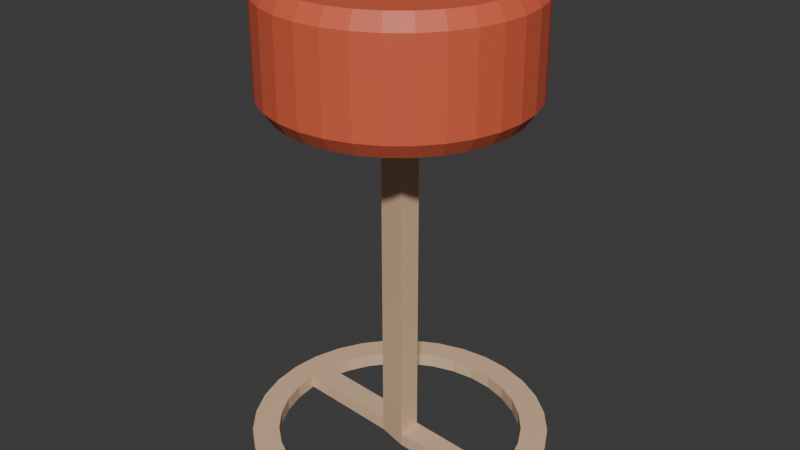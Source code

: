 # Source: 04.02_stolac_barski.blend  (saved by Blender 4.3.34; exported with 4.5.12 LTS)
import bpy
from mathutils import Matrix  # noqa: F401  (used for matrix-valued properties, if any)

bpy.ops.wm.read_factory_settings(use_empty=True)
scene = bpy.context.scene
scene.name = 'Scene'

# ---- collections
col_collection = bpy.data.collections.new('Collection'); scene.collection.children.link(col_collection)

# ---- materials (node trees are filled in below, after node groups)
mat_e3c09d = bpy.data.materials.new('#e3c09d')
mat_eee2e2 = bpy.data.materials.new('#eee2e2')
mat_dd6345 = bpy.data.materials.new('#dd6345')

# ---- material node trees
mat_e3c09d.use_nodes = True; mat_e3c09d.node_tree.nodes.clear()
_N = mat_e3c09d.node_tree.nodes; _L = mat_e3c09d.node_tree.links
n0 = _N.new('ShaderNodeBsdfPrincipled'); n0.name = 'Principled BSDF'; n0.location = (10, 300)
n0.inputs[0].default_value = (0.7681, 0.5271, 0.3372, 1.0)
n1 = _N.new('ShaderNodeOutputMaterial'); n1.name = 'Material Output'; n1.location = (300, 300)
_L.new(n0.outputs[0], n1.inputs[0])
n1.is_active_output = True
mat_eee2e2.use_nodes = True; mat_eee2e2.node_tree.nodes.clear()
_N = mat_eee2e2.node_tree.nodes; _L = mat_eee2e2.node_tree.links
n0 = _N.new('ShaderNodeBsdfPrincipled'); n0.name = 'Principled BSDF'; n0.location = (10, 300)
n0.inputs[0].default_value = (0.855, 0.7605, 0.7605, 1.0)
n1 = _N.new('ShaderNodeOutputMaterial'); n1.name = 'Material Output'; n1.location = (300, 300)
_L.new(n0.outputs[0], n1.inputs[0])
n1.is_active_output = True
mat_dd6345.use_nodes = True; mat_dd6345.node_tree.nodes.clear()
_N = mat_dd6345.node_tree.nodes; _L = mat_dd6345.node_tree.links
n0 = _N.new('ShaderNodeBsdfPrincipled'); n0.name = 'Principled BSDF'; n0.location = (10, 300)
n0.inputs[0].default_value = (0.7231, 0.1248, 0.05951, 1.0)
n1 = _N.new('ShaderNodeOutputMaterial'); n1.name = 'Material Output'; n1.location = (300, 300)
_L.new(n0.outputs[0], n1.inputs[0])
n1.is_active_output = True

# ---- world
world_world = bpy.data.worlds.new('World'); scene.world = world_world
world_world.use_nodes = True; world_world.node_tree.nodes.clear()
_N = world_world.node_tree.nodes; _L = world_world.node_tree.links
n0 = _N.new('ShaderNodeOutputWorld'); n0.name = 'World Output'; n0.location = (300, 300)
n1 = _N.new('ShaderNodeBackground'); n1.name = 'Background'; n1.location = (10, 300)
n1.inputs[0].default_value = (0.05088, 0.05088, 0.05088, 1.0)
_L.new(n1.outputs[0], n0.inputs[0])
n0.is_active_output = True
world_world.color = (0.05088, 0.05088, 0.05088)
world_world.sun_shadow_jitter_overblur = 0.0

# ---- meshes
me_circle = bpy.data.meshes.new('Circle')
me_circle.from_pydata([(0.0, 1.0, 0.0), (-0.1951, 0.9808, 0.0), (-0.3827, 0.9239, 0.0), (-0.5556, 0.8315, 0.0), (-0.7071, 0.7071, 0.0), (-0.8315, 0.5556, 0.0), (-0.9239, 0.3827, 0.0), (-0.9808, 0.1951, 0.0), (-1.0, 0.0, 0.0), (-0.9808, -0.1951, 0.0), (-0.9239, -0.3827, 0.0), (-0.8315, -0.5556, 0.0), (-0.7071, -0.7071, 0.0), (-0.5556, -0.8315, 0.0), (-0.3827, -0.9239, 0.0), (-0.1951, -0.9808, 0.0), (0.0, -1.0, 0.0), (0.1951, -0.9808, 0.0), (0.3827, -0.9239, 0.0), (0.5556, -0.8315, 0.0), (0.7071, -0.7071, 0.0), (0.8315, -0.5556, 0.0), (0.9239, -0.3827, 0.0), (0.9808, -0.1951, 0.0), (1.0, 0.0, 0.0), (0.9808, 0.1951, 0.0), (0.9239, 0.3827, 0.0), (0.8315, 0.5556, 0.0), (0.7071, 0.7071, 0.0), (0.5556, 0.8315, 0.0), (0.3827, 0.9239, 0.0), (0.1951, 0.9808, 0.0), (-0.1605, 0.8069, 0.0), (0.0, 0.8227, 0.0), (-0.3148, 0.76, 0.0), (-0.457, 0.684, 0.0), (-0.5817, 0.5817, 0.0), (-0.684, 0.457, 0.0), (-0.76, 0.3148, 0.0), (-0.8069, 0.1605, 0.0), (-0.8227, 0.0, 0.0), (-0.8069, -0.1605, 0.0), (-0.76, -0.3148, 0.0), (-0.684, -0.457, 0.0), (-0.5817, -0.5817, 0.0), (-0.457, -0.684, 0.0), (-0.3148, -0.76, 0.0), (-0.1605, -0.8069, 0.0), (0.0, -0.8227, 0.0), (0.1605, -0.8069, 0.0), (0.3148, -0.76, 0.0), (0.457, -0.684, 0.0), (0.5817, -0.5817, 0.0), (0.684, -0.457, 0.0), (0.76, -0.3148, 0.0), (0.8069, -0.1605, 0.0), (0.8227, 0.0, 0.0), (0.8069, 0.1605, 0.0), (0.76, 0.3148, 0.0), (0.684, 0.457, 0.0), (0.5817, 0.5817, 0.0), (0.457, 0.684, 0.0), (0.3148, 0.76, 0.0), (0.1605, 0.8069, 0.0), (-0.1049, -0.0535, 0.0), (0.09893, -0.107, 0.0), (-0.09893, 0.107, 0.0), (0.1049, 0.0535, 0.0), (-0.1049, -0.0535, 2.46), (0.09893, -0.107, 2.46), (-0.09893, 0.107, 2.46), (0.1049, 0.0535, 2.46), (-0.1605, 0.8069, 0.09247), (0.0, 0.8227, 0.09247), (-0.3148, 0.76, 0.09247), (-0.457, 0.684, 0.09247), (-0.5817, 0.5817, 0.09247), (-0.684, 0.457, 0.09247), (-0.76, 0.3148, 0.09247), (-0.8069, 0.1605, 0.09247), (-0.8227, 0.0, 0.09247), (-0.8069, -0.1605, 0.09247), (-0.76, -0.3148, 0.09247), (-0.684, -0.457, 0.09247), (-0.5817, -0.5817, 0.09247), (-0.457, -0.684, 0.09247), (-0.3148, -0.76, 0.09247), (-0.1605, -0.8069, 0.09247), (0.0, -0.8227, 0.09247), (0.1605, -0.8069, 0.09247), (0.3148, -0.76, 0.09247), (0.457, -0.684, 0.09247), (0.5817, -0.5817, 0.09247), (0.684, -0.457, 0.09247), (0.76, -0.3148, 0.09247), (0.8069, -0.1605, 0.09247), (0.8227, 0.0, 0.09247), (0.8069, 0.1605, 0.09247), (0.76, 0.3148, 0.09247), (0.684, 0.457, 0.09247), (0.5817, 0.5817, 0.09247), (0.457, 0.684, 0.09247), (0.3148, 0.76, 0.09247), (0.1605, 0.8069, 0.09247), (-0.1951, 0.9808, 0.09247), (0.0, 1.0, 0.09247), (-0.3827, 0.9239, 0.09247), (-0.5556, 0.8315, 0.09247), (-0.7071, 0.7071, 0.09247), (-0.8315, 0.5556, 0.09247), (-0.9239, 0.3827, 0.09247), (-0.9808, 0.1951, 0.09247), (-1.0, 0.0, 0.09247), (-0.9808, -0.1951, 0.09247), (-0.9239, -0.3827, 0.09247), (-0.8315, -0.5556, 0.09247), (-0.7071, -0.7071, 0.09247), (-0.5556, -0.8315, 0.09247), (-0.3827, -0.9239, 0.09247), (-0.1951, -0.9808, 0.09247), (0.0, -1.0, 0.09247), (0.1951, -0.9808, 0.09247), (0.3827, -0.9239, 0.09247), (0.5556, -0.8315, 0.09247), (0.7071, -0.7071, 0.09247), (0.8315, -0.5556, 0.09247), (0.9239, -0.3827, 0.09247), (0.9808, -0.1951, 0.09247), (1.0, 0.0, 0.09247), (0.9808, 0.1951, 0.09247), (0.9239, 0.3827, 0.09247), (0.8315, 0.5556, 0.09247), (0.7071, 0.7071, 0.09247), (0.5556, 0.8315, 0.09247), (0.3827, 0.9239, 0.09247), (0.1951, 0.9808, 0.09247), (0.09893, -0.107, 0.09247), (0.1049, 0.0535, 0.09247), (-0.1049, -0.0535, 0.09247), (-0.09893, 0.107, 0.09247)], [], [(14, 15, 119, 118), (40, 64, 138, 80), (52, 51, 91, 92), (13, 14, 118, 117), (56, 67, 137, 96), (51, 50, 90, 91), (12, 13, 117, 116), (65, 55, 95, 136), (50, 49, 89, 90), (11, 12, 116, 115), (49, 48, 88, 89), (10, 11, 115, 114), (48, 47, 87, 88), (9, 10, 114, 113), (47, 46, 86, 87), (8, 9, 113, 112), (46, 45, 85, 86), (7, 8, 112, 111), (45, 44, 84, 85), (6, 7, 111, 110), (44, 43, 83, 84), (5, 6, 110, 109), (31, 0, 105, 135), (43, 42, 82, 83), (4, 5, 109, 108), (30, 31, 135, 134), (42, 41, 81, 82), (3, 4, 108, 107), (29, 30, 134, 133), (41, 40, 80, 81), (2, 3, 107, 106), (28, 29, 133, 132), (1, 2, 106, 104), (27, 28, 132, 131), (66, 64, 68, 70), (68, 69, 71, 70), (65, 67, 71, 69), (67, 66, 70, 71), (64, 65, 69, 68), (136, 95, 96, 137), (72, 73, 105, 104), (74, 72, 104, 106), (75, 74, 106, 107), (76, 75, 107, 108), (77, 76, 108, 109), (78, 77, 109, 110), (79, 78, 110, 111), (80, 79, 111, 112), (81, 80, 112, 113), (82, 81, 113, 114), (83, 82, 114, 115), (84, 83, 115, 116), (85, 84, 116, 117), (86, 85, 117, 118), (87, 86, 118, 119), (88, 87, 119, 120), (89, 88, 120, 121), (90, 89, 121, 122), (91, 90, 122, 123), (92, 91, 123, 124), (93, 92, 124, 125), (94, 93, 125, 126), (95, 94, 126, 127), (96, 95, 127, 128), (97, 96, 128, 129), (98, 97, 129, 130), (99, 98, 130, 131), (100, 99, 131, 132), (101, 100, 132, 133), (102, 101, 133, 134), (103, 102, 134, 135), (73, 103, 135, 105), (80, 138, 139, 79), (53, 52, 92, 93), (15, 16, 120, 119), (54, 53, 93, 94), (66, 39, 79, 139), (16, 17, 121, 120), (55, 54, 94, 95), (17, 18, 122, 121), (64, 66, 139, 138), (18, 19, 123, 122), (57, 56, 96, 97), (67, 65, 136, 137), (19, 20, 124, 123), (58, 57, 97, 98), (20, 21, 125, 124), (59, 58, 98, 99), (32, 33, 73, 72), (21, 22, 126, 125), (60, 59, 99, 100), (34, 32, 72, 74), (22, 23, 127, 126), (61, 60, 100, 101), (35, 34, 74, 75), (23, 24, 128, 127), (62, 61, 101, 102), (36, 35, 75, 76), (24, 25, 129, 128), (63, 62, 102, 103), (37, 36, 76, 77), (25, 26, 130, 129), (33, 63, 103, 73), (38, 37, 77, 78), (26, 27, 131, 130), (0, 1, 104, 105), (39, 38, 78, 79), (54, 55, 23, 22), (53, 54, 22, 21), (52, 53, 21, 20), (51, 52, 20, 19), (50, 51, 19, 18), (49, 50, 18, 17), (48, 49, 17, 16), (47, 48, 16, 15), (46, 47, 15, 14), (45, 46, 14, 13), (44, 45, 13, 12), (43, 44, 12, 11), (42, 43, 11, 10), (41, 42, 10, 9), (40, 41, 9, 8), (40, 8, 7, 39, 66, 64), (38, 39, 7, 6), (37, 38, 6, 5), (36, 37, 5, 4), (35, 36, 4, 3), (34, 35, 3, 2), (32, 34, 2, 1), (33, 32, 1, 0), (63, 33, 0, 31), (62, 63, 31, 30), (61, 62, 30, 29), (60, 61, 29, 28), (59, 60, 28, 27), (58, 59, 27, 26), (57, 58, 26, 25), (56, 57, 25, 24), (56, 24, 23, 55, 65, 67), (65, 64, 66, 67)])
_uv = me_circle.uv_layers.new(name='UVMap')
_uv.uv.foreach_set('vector', [0.0, 0.0, 0.0, 0.0, 0.0, 0.0, 0.0, 0.0, 0.0, 0.0, 0.0, 0.0, 0.0, 0.0, 0.0, 0.0, 0.0, 0.0, 0.0, 0.0, 0.0, 0.0, 0.0, 0.0, 0.0, 0.0, 0.0, 0.0, 0.0, 0.0, 0.0, 0.0, 0.0, 0.0, 0.0, 0.0, 0.0, 0.0, 0.0, 0.0, 0.0, 0.0, 0.0, 0.0, 0.0, 0.0, 0.0, 0.0, 0.0, 0.0, 0.0, 0.0, 0.0, 0.0, 0.0, 0.0, 0.0, 0.0, 0.0, 0.0, 0.0, 0.0, 0.0, 0.0, 0.0, 0.0, 0.0, 0.0, 0.0, 0.0, 0.0, 0.0, 0.0, 0.0, 0.0, 0.0, 0.0, 0.0, 0.0, 0.0, 0.0, 0.0, 0.0, 0.0, 0.0, 0.0, 0.0, 0.0, 0.0, 0.0, 0.0, 0.0, 0.0, 0.0, 0.0, 0.0, 0.0, 0.0, 0.0, 0.0, 0.0, 0.0, 0.0, 0.0, 0.0, 0.0, 0.0, 0.0, 0.0, 0.0, 0.0, 0.0, 0.0, 0.0, 0.0, 0.0, 0.0, 0.0, 0.0, 0.0, 0.0, 0.0, 0.0, 0.0, 0.0, 0.0, 0.0, 0.0, 0.0, 0.0, 0.0, 0.0, 0.0, 0.0, 0.0, 0.0, 0.0, 0.0, 0.0, 0.0, 0.0, 0.0, 0.0, 0.0, 0.0, 0.0, 0.0, 0.0, 0.0, 0.0, 0.0, 0.0, 0.0, 0.0, 0.0, 0.0, 0.0, 0.0, 0.0, 0.0, 0.0, 0.0, 0.0, 0.0, 0.0, 0.0, 0.0, 0.0, 0.0, 0.0, 0.0, 0.0, 0.0, 0.0, 0.0, 0.0, 0.0, 0.0, 0.0, 0.0, 0.0, 0.0, 0.0, 0.0, 0.0, 0.0, 0.0, 0.0, 0.0, 0.0, 0.0, 0.0, 0.0, 0.0, 0.0, 0.0, 0.0, 0.0, 0.0, 0.0, 0.0, 0.0, 0.0, 0.0, 0.0, 0.0, 0.0, 0.0, 0.0, 0.0, 0.0, 0.0, 0.0, 0.0, 0.0, 0.0, 0.0, 0.0, 0.0, 0.0, 0.0, 0.0, 0.0, 0.0, 0.0, 0.0, 0.0, 0.0, 0.0, 0.0, 0.0, 0.0, 0.0, 0.0, 0.0, 0.0, 0.0, 0.0, 0.0, 0.0, 0.0, 0.0, 0.0, 0.0, 0.0, 0.0, 0.0, 0.0, 0.0, 0.0, 0.0, 0.0, 0.0, 0.0, 0.0, 0.0, 0.0, 0.0, 0.0, 0.0, 0.0, 0.0, 0.0, 0.0, 0.0, 0.0, 0.0, 0.0, 0.0, 0.0, 0.0, 0.0, 0.0, 0.0, 0.0, 0.0, 0.0, 0.0, 0.0, 0.0, 0.0, 0.0, 0.0, 0.0, 0.0, 0.0, 0.0, 0.0, 0.0, 0.0, 0.0, 0.0, 0.0, 0.0, 0.0, 0.0, 0.0, 0.0, 0.0, 0.0, 0.0, 0.0, 0.0, 0.0, 0.0, 0.0, 0.0, 0.0, 0.0, 0.0, 0.0, 0.0, 0.0, 0.0, 0.0, 0.0, 0.0, 0.0, 0.0, 0.0, 0.0, 0.0, 0.0, 0.0, 0.0, 0.0, 0.0, 0.0, 0.0, 0.0, 0.0, 0.0, 0.0, 0.0, 0.0, 0.0, 0.0, 0.0, 0.0, 0.0, 0.0, 0.0, 0.0, 0.0, 0.0, 0.0, 0.0, 0.0, 0.0, 0.0, 0.0, 0.0, 0.0, 0.0, 0.0, 0.0, 0.0, 0.0, 0.0, 0.0, 0.0, 0.0, 0.0, 0.0, 0.0, 0.0, 0.0, 0.0, 0.0, 0.0, 0.0, 0.0, 0.0, 0.0, 0.0, 0.0, 0.0, 0.0, 0.0, 0.0, 0.0, 0.0, 0.0, 0.0, 0.0, 0.0, 0.0, 0.0, 0.0, 0.0, 0.0, 0.0, 0.0, 0.0, 0.0, 0.0, 0.0, 0.0, 0.0, 0.0, 0.0, 0.0, 0.0, 0.0, 0.0, 0.0, 0.0, 0.0, 0.0, 0.0, 0.0, 0.0, 0.0, 0.0, 0.0, 0.0, 0.0, 0.0, 0.0, 0.0, 0.0, 0.0, 0.0, 0.0, 0.0, 0.0, 0.0, 0.0, 0.0, 0.0, 0.0, 0.0, 0.0, 0.0, 0.0, 0.0, 0.0, 0.0, 0.0, 0.0, 0.0, 0.0, 0.0, 0.0, 0.0, 0.0, 0.0, 0.0, 0.0, 0.0, 0.0, 0.0, 0.0, 0.0, 0.0, 0.0, 0.0, 0.0, 0.0, 0.0, 0.0, 0.0, 0.0, 0.0, 0.0, 0.0, 0.0, 0.0, 0.0, 0.0, 0.0, 0.0, 0.0, 0.0, 0.0, 0.0, 0.0, 0.0, 0.0, 0.0, 0.0, 0.0, 0.0, 0.0, 0.0, 0.0, 0.0, 0.0, 0.0, 0.0, 0.0, 0.0, 0.0, 0.0, 0.0, 0.0, 0.0, 0.0, 0.0, 0.0, 0.0, 0.0, 0.0, 0.0, 0.0, 0.0, 0.0, 0.0, 0.0, 0.0, 0.0, 0.0, 0.0, 0.0, 0.0, 0.0, 0.0, 0.0, 0.0, 0.0, 0.0, 0.0, 0.0, 0.0, 0.0, 0.0, 0.0, 0.0, 0.0, 0.0, 0.0, 0.0, 0.0, 0.0, 0.0, 0.0, 0.0, 0.0, 0.0, 0.0, 0.0, 0.0, 0.0, 0.0, 0.0, 0.0, 0.0, 0.0, 0.0, 0.0, 0.0, 0.0, 0.0, 0.0, 0.0, 0.0, 0.0, 0.0, 0.0, 0.0, 0.0, 0.0, 0.0, 0.0, 0.0, 0.0, 0.0, 0.0, 0.0, 0.0, 0.0, 0.0, 0.0, 0.0, 0.0, 0.0, 0.0, 0.0, 0.0, 0.0, 0.0, 0.0, 0.0, 0.0, 0.0, 0.0, 0.0, 0.0, 0.0, 0.0, 0.0, 0.0, 0.0, 0.0, 0.0, 0.0, 0.0, 0.0, 0.0, 0.0, 0.0, 0.0, 0.0, 0.0, 0.0, 0.0, 0.0, 0.0, 0.0, 0.0, 0.0, 0.0, 0.0, 0.0, 0.0, 0.0, 0.0, 0.0, 0.0, 0.0, 0.0, 0.0, 0.0, 0.0, 0.0, 0.0, 0.0, 0.0, 0.0, 0.0, 0.0, 0.0, 0.0, 0.0, 0.0, 0.0, 0.0, 0.0, 0.0, 0.0, 0.0, 0.0, 0.0, 0.0, 0.0, 0.0, 0.0, 0.0, 0.0, 0.0, 0.0, 0.0, 0.0, 0.0, 0.0, 0.0, 0.0, 0.0, 0.0, 0.0, 0.0, 0.0, 0.0, 0.0, 0.0, 0.0, 0.0, 0.0, 0.0, 0.0, 0.0, 0.0, 0.0, 0.0, 0.0, 0.0, 0.0, 0.0, 0.0, 0.0, 0.0, 0.0, 0.0, 0.0, 0.0, 0.0, 0.0, 0.0, 0.0, 0.0, 0.0, 0.0, 0.0, 0.0, 0.0, 0.0, 0.0, 0.0, 0.0, 0.0, 0.0, 0.0, 0.0, 0.0, 0.0, 0.0, 0.0, 0.0, 0.0, 0.0, 0.0, 0.0, 0.0, 0.0, 0.0, 0.0, 0.0, 0.0, 0.0, 0.0, 0.0, 0.0, 0.0, 0.0, 0.0, 0.0, 0.0, 0.0, 0.0, 0.0, 0.0, 0.0, 0.0, 0.0, 0.0, 0.0, 0.0, 0.0, 0.0, 0.0, 0.0, 0.0, 0.0, 0.0, 0.0, 0.0, 0.0, 0.0, 0.0, 0.0, 0.0, 0.0, 0.0, 0.0, 0.0, 0.0, 0.0, 0.0, 0.0, 0.0, 0.0, 0.0, 0.0, 0.0, 0.0, 0.0, 0.0, 0.0, 0.0, 0.0, 0.0, 0.0, 0.0, 0.0, 0.0, 0.0, 0.0, 0.0, 0.0, 0.0, 0.0, 0.0, 0.0, 0.0, 0.0, 0.0, 0.0, 0.0, 0.0, 0.0, 0.0, 0.0, 0.0, 0.0, 0.0, 0.0, 0.0, 0.0, 0.0, 0.0, 0.0, 0.0, 0.0, 0.0, 0.0, 0.0, 0.0, 0.0, 0.0, 0.0, 0.0, 0.0, 0.0, 0.0, 0.0, 0.0, 0.0, 0.0, 0.0, 0.0, 0.0, 0.0, 0.0, 0.0, 0.0, 0.0, 0.0, 0.0, 0.0, 0.0, 0.0, 0.0, 0.0, 0.0, 0.0, 0.0, 0.0, 0.0, 0.0, 0.0, 0.0, 0.0, 0.0, 0.0, 0.0, 0.0, 0.0, 0.0, 0.0, 0.0, 0.0, 0.0, 0.0, 0.0, 0.0, 0.0, 0.0, 0.0, 0.0, 0.0, 0.0, 0.0, 0.0, 0.0, 0.0, 0.0, 0.0, 0.0, 0.0, 0.0, 0.0, 0.0, 0.0, 0.0, 0.0, 0.0, 0.0, 0.0, 0.0, 0.0, 0.0, 0.0, 0.0, 0.0, 0.0, 0.0, 0.0, 0.0, 0.0, 0.0, 0.0, 0.0, 0.0, 0.0, 0.0, 0.0, 0.0, 0.0, 0.0, 0.0, 0.0, 0.0, 0.0, 0.0, 0.0, 0.0, 0.0, 0.0, 0.0, 0.0, 0.0, 0.0, 0.0, 0.0, 0.0, 0.0, 0.0, 0.0, 0.0, 0.0, 0.0, 0.0, 0.0, 0.0, 0.0, 0.0, 0.0, 0.0, 0.0, 0.0, 0.0, 0.0, 0.0, 0.0, 0.0, 0.0, 0.0, 0.0, 0.0, 0.0, 0.0, 0.0, 0.0, 0.0, 0.0, 0.0, 0.0, 0.0, 0.0, 0.0, 0.0, 0.0, 0.0, 0.0, 0.0, 0.0, 0.0, 0.0, 0.0, 0.0, 0.0, 0.0, 0.0, 0.0, 0.0, 0.0, 0.0, 0.0, 0.0, 0.0, 0.0, 0.0, 0.0, 0.0, 0.0, 0.0, 0.0, 0.0, 0.0, 0.0, 0.0, 0.0, 0.0, 0.0, 0.0, 0.0, 0.0, 0.0, 0.0, 0.0, 0.0, 0.0, 0.0, 0.0, 0.0, 0.0, 0.0, 0.0, 0.0, 0.0, 0.0, 0.0, 0.0, 0.0, 0.0, 0.0, 0.0, 0.0, 0.0, 0.0, 0.0, 0.0, 0.0, 0.0, 0.0, 0.0, 0.0, 0.0, 0.0, 0.0, 0.0, 0.0, 0.0, 0.0, 0.0, 0.0, 0.0, 0.0, 0.0, 0.0, 0.0, 0.0, 0.0, 0.0, 0.0, 0.0, 0.0, 0.0, 0.0, 0.0, 0.0, 0.0, 0.0, 0.0, 0.0, 0.0, 0.0, 0.0, 0.0, 0.0, 0.0, 0.0, 0.0, 0.0, 0.0, 0.0, 0.0, 0.0, 0.0, 0.0, 0.0, 0.0, 0.0, 0.0, 0.0, 0.0, 0.0, 0.0, 0.0, 0.0, 0.0, 0.0, 0.0, 0.0, 0.0, 0.0, 0.0, 0.0, 0.0, 0.0, 0.0, 0.0, 0.0, 0.0, 0.0, 0.0, 0.0, 0.0, 0.0, 0.0, 0.0, 0.0, 0.0, 0.0, 0.0, 0.0, 0.0, 0.0, 0.0, 0.0, 0.0, 0.0, 0.0, 0.0, 0.0, 0.0, 0.0, 0.0, 0.0, 0.0, 0.0, 0.0, 0.0, 0.0, 0.0, 0.0, 0.0, 0.0, 0.0, 0.0, 0.0, 0.0, 0.0, 0.0, 0.0, 0.0, 0.0, 0.0])
me_circle.materials.append(mat_e3c09d)
me_circle.update()
me_circle_001 = bpy.data.meshes.new('Circle.001')
me_circle_001.from_pydata([(-1.739e-09, 0.8563, 0.06462), (-1.863e-09, 0.7914, 6.851e-08), (-0.1544, 0.7762, 6.851e-08), (-0.1671, 0.8399, 0.06462), (-0.3029, 0.7312, 6.851e-08), (-0.3277, 0.7911, 0.06462), (-0.4397, 0.658, 6.851e-08), (-0.4758, 0.712, 0.06462), (-0.5596, 0.5596, 6.851e-08), (-0.6055, 0.6055, 0.06462), (-0.658, 0.4397, 6.851e-08), (-0.712, 0.4758, 0.06462), (-0.7312, 0.3029, 6.851e-08), (-0.7911, 0.3277, 0.06462), (-0.7762, 0.1544, 6.851e-08), (-0.8399, 0.1671, 0.06462), (-0.7914, 2.328e-09, 6.851e-08), (-0.8563, 2.141e-09, 0.06462), (-0.7762, -0.1544, 6.851e-08), (-0.8399, -0.1671, 0.06462), (-0.7312, -0.3029, 6.851e-08), (-0.7911, -0.3277, 0.06462), (-0.658, -0.4397, 6.851e-08), (-0.712, -0.4758, 0.06462), (-0.5596, -0.5596, 6.851e-08), (-0.6055, -0.6055, 0.06462), (-0.4397, -0.658, 6.851e-08), (-0.4758, -0.712, 0.06462), (-0.3029, -0.7312, 6.851e-08), (-0.3277, -0.7911, 0.06462), (-0.1544, -0.7762, 6.851e-08), (-0.1671, -0.8399, 0.06462), (-1.863e-09, -0.7914, 6.851e-08), (-1.739e-09, -0.8563, 0.06462), (0.1544, -0.7762, 6.851e-08), (0.1671, -0.8399, 0.06462), (0.3029, -0.7312, 6.851e-08), (0.3277, -0.7911, 0.06462), (0.4397, -0.658, 6.851e-08), (0.4758, -0.712, 0.06462), (0.5596, -0.5596, 6.851e-08), (0.6055, -0.6055, 0.06462), (0.658, -0.4397, 6.851e-08), (0.712, -0.4758, 0.06462), (0.7312, -0.3029, 6.851e-08), (0.7911, -0.3277, 0.06462), (0.7762, -0.1544, 6.851e-08), (0.8399, -0.1671, 0.06462), (0.7914, 2.328e-09, 6.851e-08), (0.8563, 2.141e-09, 0.06462), (0.7762, 0.1544, 6.851e-08), (0.8399, 0.1671, 0.06462), (0.7312, 0.3029, 6.851e-08), (0.7911, 0.3277, 0.06462), (0.658, 0.4397, 6.851e-08), (0.712, 0.4758, 0.06462), (0.5596, 0.5596, 6.851e-08), (0.6055, 0.6055, 0.06462), (0.4397, 0.658, 6.851e-08), (0.4758, 0.712, 0.06462), (0.3029, 0.7312, 6.851e-08), (0.3277, 0.7911, 0.06462), (0.1544, 0.7762, 6.851e-08), (0.1671, 0.8399, 0.06462), (-0.1671, 0.8399, 0.4746), (-0.1544, 0.7762, 0.5392), (-1.863e-09, 0.7914, 0.5392), (-1.739e-09, 0.8563, 0.4746), (-0.3277, 0.7911, 0.4746), (-0.3029, 0.7312, 0.5392), (-0.4758, 0.712, 0.4746), (-0.4397, 0.658, 0.5392), (-0.6055, 0.6055, 0.4746), (-0.5596, 0.5596, 0.5392), (-0.712, 0.4758, 0.4746), (-0.658, 0.4397, 0.5392), (-0.7911, 0.3277, 0.4746), (-0.7312, 0.3029, 0.5392), (-0.8399, 0.1671, 0.4746), (-0.7762, 0.1544, 0.5392), (-0.8563, 2.141e-09, 0.4746), (-0.7914, 2.328e-09, 0.5392), (-0.8399, -0.1671, 0.4746), (-0.7762, -0.1544, 0.5392), (-0.7911, -0.3277, 0.4746), (-0.7312, -0.3029, 0.5392), (-0.712, -0.4758, 0.4746), (-0.658, -0.4397, 0.5392), (-0.6055, -0.6055, 0.4746), (-0.5596, -0.5596, 0.5392), (-0.4758, -0.712, 0.4746), (-0.4397, -0.658, 0.5392), (-0.3277, -0.7911, 0.4746), (-0.3029, -0.7312, 0.5392), (-0.1671, -0.8399, 0.4746), (-0.1544, -0.7762, 0.5392), (-1.739e-09, -0.8563, 0.4746), (-1.863e-09, -0.7914, 0.5392), (0.1671, -0.8399, 0.4746), (0.1544, -0.7762, 0.5392), (0.3277, -0.7911, 0.4746), (0.3029, -0.7312, 0.5392), (0.4758, -0.712, 0.4746), (0.4397, -0.658, 0.5392), (0.6055, -0.6055, 0.4746), (0.5596, -0.5596, 0.5392), (0.712, -0.4758, 0.4746), (0.658, -0.4397, 0.5392), (0.7911, -0.3277, 0.4746), (0.7312, -0.3029, 0.5392), (0.8399, -0.1671, 0.4746), (0.7762, -0.1544, 0.5392), (0.8563, 2.141e-09, 0.4746), (0.7914, 2.328e-09, 0.5392), (0.8399, 0.1671, 0.4746), (0.7762, 0.1544, 0.5392), (0.7911, 0.3277, 0.4746), (0.7312, 0.3029, 0.5392), (0.712, 0.4758, 0.4746), (0.658, 0.4397, 0.5392), (0.6055, 0.6055, 0.4746), (0.5596, 0.5596, 0.5392), (0.4758, 0.712, 0.4746), (0.4397, 0.658, 0.5392), (0.3277, 0.7911, 0.4746), (0.3029, 0.7312, 0.5392), (0.1671, 0.8399, 0.4746), (0.1544, 0.7762, 0.5392)], [], [(63, 0, 67, 126), (47, 49, 112, 110), (21, 23, 86, 84), (49, 51, 114, 112), (23, 25, 88, 86), (51, 53, 116, 114), (25, 27, 90, 88), (53, 55, 118, 116), (27, 29, 92, 90), (55, 57, 120, 118), (29, 31, 94, 92), (2, 1, 62, 60, 58, 56, 54, 52, 50, 48, 46, 44, 42, 40, 38, 36, 34, 32, 30, 28, 26, 24, 22, 20, 18, 16, 14, 12, 10, 8, 6, 4), (57, 59, 122, 120), (31, 33, 96, 94), (5, 7, 70, 68), (59, 61, 124, 122), (33, 35, 98, 96), (7, 9, 72, 70), (61, 63, 126, 124), (35, 37, 100, 98), (9, 11, 74, 72), (65, 69, 71, 73, 75, 77, 79, 81, 83, 85, 87, 89, 91, 93, 95, 97, 99, 101, 103, 105, 107, 109, 111, 113, 115, 117, 119, 121, 123, 125, 127, 66), (37, 39, 102, 100), (11, 13, 76, 74), (3, 5, 68, 64), (39, 41, 104, 102), (13, 15, 78, 76), (41, 43, 106, 104), (15, 17, 80, 78), (43, 45, 108, 106), (17, 19, 82, 80), (45, 47, 110, 108), (19, 21, 84, 82), (3, 0, 1, 2), (5, 3, 2, 4), (7, 5, 4, 6), (9, 7, 6, 8), (11, 9, 8, 10), (13, 11, 10, 12), (15, 13, 12, 14), (17, 15, 14, 16), (19, 17, 16, 18), (21, 19, 18, 20), (23, 21, 20, 22), (25, 23, 22, 24), (27, 25, 24, 26), (29, 27, 26, 28), (31, 29, 28, 30), (33, 31, 30, 32), (35, 33, 32, 34), (37, 35, 34, 36), (39, 37, 36, 38), (41, 39, 38, 40), (43, 41, 40, 42), (45, 43, 42, 44), (47, 45, 44, 46), (49, 47, 46, 48), (51, 49, 48, 50), (53, 51, 50, 52), (55, 53, 52, 54), (57, 55, 54, 56), (59, 57, 56, 58), (61, 59, 58, 60), (63, 61, 60, 62), (0, 63, 62, 1), (65, 66, 67, 64), (69, 65, 64, 68), (71, 69, 68, 70), (73, 71, 70, 72), (75, 73, 72, 74), (77, 75, 74, 76), (79, 77, 76, 78), (81, 79, 78, 80), (83, 81, 80, 82), (85, 83, 82, 84), (87, 85, 84, 86), (89, 87, 86, 88), (91, 89, 88, 90), (93, 91, 90, 92), (95, 93, 92, 94), (97, 95, 94, 96), (99, 97, 96, 98), (101, 99, 98, 100), (103, 101, 100, 102), (105, 103, 102, 104), (107, 105, 104, 106), (109, 107, 106, 108), (111, 109, 108, 110), (113, 111, 110, 112), (115, 113, 112, 114), (117, 115, 114, 116), (119, 117, 116, 118), (121, 119, 118, 120), (123, 121, 120, 122), (125, 123, 122, 124), (127, 125, 124, 126), (66, 127, 126, 67), (0, 3, 64, 67)])
me_circle_001.polygons.foreach_set('material_index', [1, 1, 1, 1, 1, 1, 1, 1, 1, 1, 1, 1, 1, 1, 1, 1, 1, 1, 1, 1, 1, 1, 1, 1, 1, 1, 1, 1, 1, 1, 1, 1, 1, 1, 1, 1, 1, 1, 1, 1, 1, 1, 1, 1, 1, 1, 1, 1, 1, 1, 1, 1, 1, 1, 1, 1, 1, 1, 1, 1, 1, 1, 1, 1, 1, 1, 1, 1, 1, 1, 1, 1, 1, 1, 1, 1, 1, 1, 1, 1, 1, 1, 1, 1, 1, 1, 1, 1, 1, 1, 1, 1, 1, 1, 1, 1, 1, 1])
_uv = me_circle_001.uv_layers.new(name='UVMap')
_uv.uv.foreach_set('vector', [0.0, 0.0, 0.0, 0.0, 0.0, 0.0, 0.0, 0.0, 0.0, 0.0, 0.0, 0.0, 0.0, 0.0, 0.0, 0.0, 0.0, 0.0, 0.0, 0.0, 0.0, 0.0, 0.0, 0.0, 0.0, 0.0, 0.0, 0.0, 0.0, 0.0, 0.0, 0.0, 0.0, 0.0, 0.0, 0.0, 0.0, 0.0, 0.0, 0.0, 0.0, 0.0, 0.0, 0.0, 0.0, 0.0, 0.0, 0.0, 0.0, 0.0, 0.0, 0.0, 0.0, 0.0, 0.0, 0.0, 0.0, 0.0, 0.0, 0.0, 0.0, 0.0, 0.0, 0.0, 0.0, 0.0, 0.0, 0.0, 0.0, 0.0, 0.0, 0.0, 0.0, 0.0, 0.0, 0.0, 0.0, 0.0, 0.0, 0.0, 0.0, 0.0, 0.0, 0.0, 0.0, 0.0, 0.0, 0.0, 0.0, 0.0, 0.0, 0.0, 0.0, 0.0, 0.0, 0.0, 0.0, 0.0, 0.0, 0.0, 0.0, 0.0, 0.0, 0.0, 0.0, 0.0, 0.0, 0.0, 0.0, 0.0, 0.0, 0.0, 0.0, 0.0, 0.0, 0.0, 0.0, 0.0, 0.0, 0.0, 0.0, 0.0, 0.0, 0.0, 0.0, 0.0, 0.0, 0.0, 0.0, 0.0, 0.0, 0.0, 0.0, 0.0, 0.0, 0.0, 0.0, 0.0, 0.0, 0.0, 0.0, 0.0, 0.0, 0.0, 0.0, 0.0, 0.0, 0.0, 0.0, 0.0, 0.0, 0.0, 0.0, 0.0, 0.0, 0.0, 0.0, 0.0, 0.0, 0.0, 0.0, 0.0, 0.0, 0.0, 0.0, 0.0, 0.0, 0.0, 0.0, 0.0, 0.0, 0.0, 0.0, 0.0, 0.0, 0.0, 0.0, 0.0, 0.0, 0.0, 0.0, 0.0, 0.0, 0.0, 0.0, 0.0, 0.0, 0.0, 0.0, 0.0, 0.0, 0.0, 0.0, 0.0, 0.0, 0.0, 0.0, 0.0, 0.0, 0.0, 0.0, 0.0, 0.0, 0.0, 0.0, 0.0, 0.0, 0.0, 0.0, 0.0, 0.0, 0.0, 0.0, 0.0, 0.0, 0.0, 0.0, 0.0, 0.0, 0.0, 0.0, 0.0, 0.0, 0.0, 0.0, 0.0, 0.0, 0.0, 0.0, 0.0, 0.0, 0.0, 0.0, 0.0, 0.0, 0.0, 0.0, 0.0, 0.0, 0.0, 0.0, 0.0, 0.0, 0.0, 0.0, 0.0, 0.0, 0.0, 0.0, 0.0, 0.0, 0.0, 0.0, 0.0, 0.0, 0.0, 0.0, 0.0, 0.0, 0.0, 0.0, 0.0, 0.0, 0.0, 0.0, 0.0, 0.0, 0.0, 0.0, 0.0, 0.0, 0.0, 0.0, 0.0, 0.0, 0.0, 0.0, 0.0, 0.0, 0.0, 0.0, 0.0, 0.0, 0.0, 0.0, 0.0, 0.0, 0.0, 0.0, 0.0, 0.0, 0.0, 0.0, 0.0, 0.0, 0.0, 0.0, 0.0, 0.0, 0.0, 0.0, 0.0, 0.0, 0.0, 0.0, 0.0, 0.0, 0.0, 0.0, 0.0, 0.0, 0.0, 0.0, 0.0, 0.0, 0.0, 0.0, 0.0, 0.0, 0.0, 0.0, 0.0, 0.0, 0.0, 0.0, 0.0, 0.0, 0.0, 0.0, 0.0, 0.0, 0.0, 0.0, 0.0, 0.0, 0.0, 0.0, 0.0, 0.0, 0.0, 0.0, 0.0, 0.0, 0.0, 0.0, 0.0, 0.0, 0.0, 0.0, 0.0, 0.0, 0.0, 0.0, 0.0, 0.0, 0.0, 0.0, 0.0, 0.0, 0.0, 0.0, 0.0, 0.0, 0.0, 0.0, 0.0, 0.0, 0.0, 0.0, 0.0, 0.0, 0.0, 0.0, 0.0, 0.0, 0.0, 0.0, 0.0, 0.0, 0.0, 0.0, 0.0, 0.0, 0.0, 0.0, 0.0, 0.0, 0.0, 0.0, 0.0, 0.0, 0.0, 0.0, 0.0, 0.0, 0.0, 0.0, 0.0, 0.0, 0.0, 0.0, 0.0, 0.0, 0.0, 0.0, 0.0, 0.0, 0.0, 0.0, 0.0, 0.0, 0.0, 0.0, 0.0, 0.0, 0.0, 0.0, 0.0, 0.0, 0.0, 0.0, 0.0, 0.0, 0.0, 0.0, 0.0, 0.0, 0.0, 0.0, 0.0, 0.0, 0.0, 0.0, 0.0, 0.0, 0.0, 0.0, 0.0, 0.0, 0.0, 0.0, 0.0, 0.0, 0.0, 0.0, 0.0, 0.0, 0.0, 0.0, 0.0, 0.0, 0.0, 0.0, 0.0, 0.0, 0.0, 0.0, 0.0, 0.0, 0.0, 0.0, 0.0, 0.0, 0.0, 0.0, 0.0, 0.0, 0.0, 0.0, 0.0, 0.0, 0.0, 0.0, 0.0, 0.0, 0.0, 0.0, 0.0, 0.0, 0.0, 0.0, 0.0, 0.0, 0.0, 0.0, 0.0, 0.0, 0.0, 0.0, 0.0, 0.0, 0.0, 0.0, 0.0, 0.0, 0.0, 0.0, 0.0, 0.0, 0.0, 0.0, 0.0, 0.0, 0.0, 0.0, 0.0, 0.0, 0.0, 0.0, 0.0, 0.0, 0.0, 0.0, 0.0, 0.0, 0.0, 0.0, 0.0, 0.0, 0.0, 0.0, 0.0, 0.0, 0.0, 0.0, 0.0, 0.0, 0.0, 0.0, 0.0, 0.0, 0.0, 0.0, 0.0, 0.0, 0.0, 0.0, 0.0, 0.0, 0.0, 0.0, 0.0, 0.0, 0.0, 0.0, 0.0, 0.0, 0.0, 0.0, 0.0, 0.0, 0.0, 0.0, 0.0, 0.0, 0.0, 0.0, 0.0, 0.0, 0.0, 0.0, 0.0, 0.0, 0.0, 0.0, 0.0, 0.0, 0.0, 0.0, 0.0, 0.0, 0.0, 0.0, 0.0, 0.0, 0.0, 0.0, 0.0, 0.0, 0.0, 0.0, 0.0, 0.0, 0.0, 0.0, 0.0, 0.0, 0.0, 0.0, 0.0, 0.0, 0.0, 0.0, 0.0, 0.0, 0.0, 0.0, 0.0, 0.0, 0.0, 0.0, 0.0, 0.0, 0.0, 0.0, 0.0, 0.0, 0.0, 0.0, 0.0, 0.0, 0.0, 0.0, 0.0, 0.0, 0.0, 0.0, 0.0, 0.0, 0.0, 0.0, 0.0, 0.0, 0.0, 0.0, 0.0, 0.0, 0.0, 0.0, 0.0, 0.0, 0.0, 0.0, 0.0, 0.0, 0.0, 0.0, 0.0, 0.0, 0.0, 0.0, 0.0, 0.0, 0.0, 0.0, 0.0, 0.0, 0.0, 0.0, 0.0, 0.0, 0.0, 0.0, 0.0, 0.0, 0.0, 0.0, 0.0, 0.0, 0.0, 0.0, 0.0, 0.0, 0.0, 0.0, 0.0, 0.0, 0.0, 0.0, 0.0, 0.0, 0.0, 0.0, 0.0, 0.0, 0.0, 0.0, 0.0, 0.0, 0.0, 0.0, 0.0, 0.0, 0.0, 0.0, 0.0, 0.0, 0.0, 0.0, 0.0, 0.0, 0.0, 0.0, 0.0, 0.0, 0.0, 0.0, 0.0, 0.0, 0.0, 0.0, 0.0, 0.0, 0.0, 0.0, 0.0, 0.0, 0.0, 0.0, 0.0, 0.0, 0.0, 0.0, 0.0, 0.0, 0.0, 0.0, 0.0, 0.0, 0.0, 0.0, 0.0, 0.0, 0.0, 0.0, 0.0, 0.0, 0.0, 0.0, 0.0, 0.0, 0.0, 0.0, 0.0, 0.0, 0.0, 0.0, 0.0, 0.0, 0.0, 0.0, 0.0, 0.0, 0.0, 0.0, 0.0, 0.0, 0.0, 0.0, 0.0, 0.0, 0.0, 0.0, 0.0, 0.0, 0.0, 0.0, 0.0, 0.0, 0.0, 0.0, 0.0, 0.0, 0.0, 0.0, 0.0, 0.0, 0.0, 0.0, 0.0, 0.0, 0.0, 0.0, 0.0, 0.0, 0.0, 0.0, 0.0, 0.0, 0.0, 0.0, 0.0, 0.0, 0.0, 0.0, 0.0, 0.0, 0.0, 0.0, 0.0, 0.0, 0.0, 0.0, 0.0, 0.0, 0.0, 0.0, 0.0, 0.0, 0.0, 0.0, 0.0, 0.0, 0.0, 0.0, 0.0, 0.0, 0.0, 0.0, 0.0, 0.0, 0.0, 0.0, 0.0, 0.0, 0.0, 0.0, 0.0, 0.0, 0.0, 0.0, 0.0, 0.0, 0.0, 0.0, 0.0, 0.0, 0.0, 0.0, 0.0, 0.0, 0.0, 0.0, 0.0, 0.0, 0.0, 0.0, 0.0, 0.0, 0.0, 0.0, 0.0, 0.0, 0.0, 0.0, 0.0, 0.0, 0.0, 0.0, 0.0, 0.0, 0.0, 0.0, 0.0, 0.0, 0.0, 0.0, 0.0, 0.0, 0.0, 0.0, 0.0, 0.0, 0.0, 0.0, 0.0, 0.0, 0.0, 0.0, 0.0, 0.0, 0.0, 0.0, 0.0, 0.0, 0.0, 0.0, 0.0, 0.0, 0.0, 0.0, 0.0, 0.0, 0.0, 0.0, 0.0, 0.0, 0.0, 0.0, 0.0, 0.0, 0.0, 0.0, 0.0, 0.0, 0.0])
me_circle_001.materials.append(mat_eee2e2)
me_circle_001.materials.append(mat_dd6345)
me_circle_001.update()

# ---- objects
ob_circle = bpy.data.objects.new('Circle', me_circle)
ob_circle_001 = bpy.data.objects.new('Circle.001', me_circle_001)

# ---- transforms, parenting, visibility, modifiers, constraints
ob_circle.location = (0.0, 0.0, 0.0)
ob_circle_001.location = (0.0, 0.0, 2.394)
ob_circle_001.scale = (1.0, 1.0, 1.474)

# ---- collection membership
col_collection.objects.link(ob_circle)
col_collection.objects.link(ob_circle_001)

# ---- scene / render settings (as saved in the file)
scene.frame_start = 1; scene.frame_end = 250; scene.frame_set(1)
scene.render.engine = 'BLENDER_EEVEE_NEXT'
bpy.context.view_layer.update()

# ---- added for rendering (the .blend has no active camera and no usable light): camera, sun
cam_auto = bpy.data.cameras.new('AutoCamera')
cam_auto.lens = 50.0
cam_auto.sensor_width = 36.0
cam_auto.clip_end = 1000.0
ob_auto_camera = bpy.data.objects.new('AutoCamera', cam_auto)
scene.collection.objects.link(ob_auto_camera)
ob_auto_camera.location = (3.94352, -4.73223, 4.74908)
ob_auto_camera.rotation_euler = (1.09748, -7.21219e-08, 0.694738)
scene.camera = ob_auto_camera
light_auto_sun = bpy.data.lights.new('AutoSun', 'SUN')
light_auto_sun.energy = 3.0
light_auto_sun.angle = 0.0523599
ob_auto_sun = bpy.data.objects.new('AutoSun', light_auto_sun)
scene.collection.objects.link(ob_auto_sun)
ob_auto_sun.rotation_euler = (0.872665, 0.174533, 0.523599)
bpy.context.view_layer.update()
